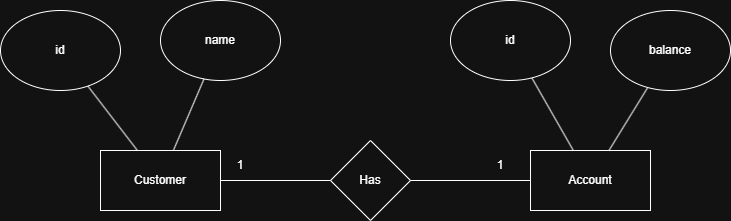

The diagram above was exported from draw.io. Its source (the exported page's mxGraphModel, read from the mxfile embedded in the PNG):
<mxGraphModel dx="1418" dy="746" grid="1" gridSize="10" guides="1" tooltips="1" connect="1" arrows="1" fold="1" page="1" pageScale="1" pageWidth="827" pageHeight="1169" math="0" shadow="0">
  <root>
    <mxCell id="0" />
    <mxCell id="1" parent="0" />
    <mxCell id="aTb6MgfsEd73Nux4A5ea-1" parent="1" style="ellipse;whiteSpace=wrap;html=1;" value="id" vertex="1">
      <mxGeometry height="80" width="120" x="60" y="230" as="geometry" />
    </mxCell>
    <mxCell id="aTb6MgfsEd73Nux4A5ea-2" parent="1" style="rounded=0;whiteSpace=wrap;html=1;" value="Account" vertex="1">
      <mxGeometry height="60" width="120" x="590" y="370" as="geometry" />
    </mxCell>
    <mxCell id="aTb6MgfsEd73Nux4A5ea-3" parent="1" style="rounded=0;whiteSpace=wrap;html=1;" value="Customer" vertex="1">
      <mxGeometry height="60" width="120" x="160" y="370" as="geometry" />
    </mxCell>
    <mxCell id="aTb6MgfsEd73Nux4A5ea-4" parent="1" style="rhombus;whiteSpace=wrap;html=1;" value="Has" vertex="1">
      <mxGeometry height="80" width="80" x="390" y="360" as="geometry" />
    </mxCell>
    <mxCell id="aTb6MgfsEd73Nux4A5ea-6" edge="1" parent="1" source="aTb6MgfsEd73Nux4A5ea-3" style="endArrow=none;html=1;rounded=0;" target="aTb6MgfsEd73Nux4A5ea-4" value="">
      <mxGeometry height="50" relative="1" width="50" as="geometry">
        <mxPoint x="390" y="410" as="sourcePoint" />
        <mxPoint x="440" y="360" as="targetPoint" />
      </mxGeometry>
    </mxCell>
    <mxCell id="aTb6MgfsEd73Nux4A5ea-7" edge="1" parent="1" source="aTb6MgfsEd73Nux4A5ea-2" style="endArrow=none;html=1;rounded=0;" target="aTb6MgfsEd73Nux4A5ea-4" value="">
      <mxGeometry height="50" relative="1" width="50" as="geometry">
        <mxPoint x="290" y="410" as="sourcePoint" />
        <mxPoint x="400" y="410" as="targetPoint" />
      </mxGeometry>
    </mxCell>
    <mxCell id="aTb6MgfsEd73Nux4A5ea-8" parent="1" style="ellipse;whiteSpace=wrap;html=1;" value="name" vertex="1">
      <mxGeometry height="80" width="120" x="220" y="220" as="geometry" />
    </mxCell>
    <mxCell id="aTb6MgfsEd73Nux4A5ea-9" edge="1" parent="1" source="aTb6MgfsEd73Nux4A5ea-3" style="endArrow=none;html=1;rounded=0;" target="aTb6MgfsEd73Nux4A5ea-1" value="">
      <mxGeometry height="50" relative="1" width="50" as="geometry">
        <mxPoint x="290" y="410" as="sourcePoint" />
        <mxPoint x="400" y="410" as="targetPoint" />
      </mxGeometry>
    </mxCell>
    <mxCell id="aTb6MgfsEd73Nux4A5ea-10" edge="1" parent="1" source="aTb6MgfsEd73Nux4A5ea-3" style="endArrow=none;html=1;rounded=0;" target="aTb6MgfsEd73Nux4A5ea-8" value="">
      <mxGeometry height="50" relative="1" width="50" as="geometry">
        <mxPoint x="207" y="380" as="sourcePoint" />
        <mxPoint x="157" y="316" as="targetPoint" />
      </mxGeometry>
    </mxCell>
    <mxCell id="aTb6MgfsEd73Nux4A5ea-12" edge="1" parent="1" source="aTb6MgfsEd73Nux4A5ea-2" style="endArrow=none;html=1;rounded=0;" target="aTb6MgfsEd73Nux4A5ea-13" value="">
      <mxGeometry height="50" relative="1" width="50" as="geometry">
        <mxPoint x="243" y="380" as="sourcePoint" />
        <mxPoint x="490" y="280" as="targetPoint" />
      </mxGeometry>
    </mxCell>
    <mxCell id="aTb6MgfsEd73Nux4A5ea-13" parent="1" style="ellipse;whiteSpace=wrap;html=1;" value="id" vertex="1">
      <mxGeometry height="80" width="120" x="510" y="220" as="geometry" />
    </mxCell>
    <mxCell id="aTb6MgfsEd73Nux4A5ea-14" edge="1" parent="1" source="aTb6MgfsEd73Nux4A5ea-2" style="endArrow=none;html=1;rounded=0;" target="aTb6MgfsEd73Nux4A5ea-15" value="">
      <mxGeometry height="50" relative="1" width="50" as="geometry">
        <mxPoint x="823" y="345" as="sourcePoint" />
        <mxPoint x="680" y="255" as="targetPoint" />
      </mxGeometry>
    </mxCell>
    <mxCell id="aTb6MgfsEd73Nux4A5ea-15" parent="1" style="ellipse;whiteSpace=wrap;html=1;" value="balance" vertex="1">
      <mxGeometry height="80" width="120" x="670" y="230" as="geometry" />
    </mxCell>
    <mxCell id="aTb6MgfsEd73Nux4A5ea-16" parent="1" style="text;html=1;whiteSpace=wrap;strokeColor=none;fillColor=none;align=center;verticalAlign=middle;rounded=0;" value="1" vertex="1">
      <mxGeometry height="30" width="60" x="270" y="370" as="geometry" />
    </mxCell>
    <mxCell id="aTb6MgfsEd73Nux4A5ea-17" parent="1" style="text;html=1;whiteSpace=wrap;strokeColor=none;fillColor=none;align=center;verticalAlign=middle;rounded=0;" value="1" vertex="1">
      <mxGeometry height="30" width="60" x="530" y="370" as="geometry" />
    </mxCell>
  </root>
</mxGraphModel>